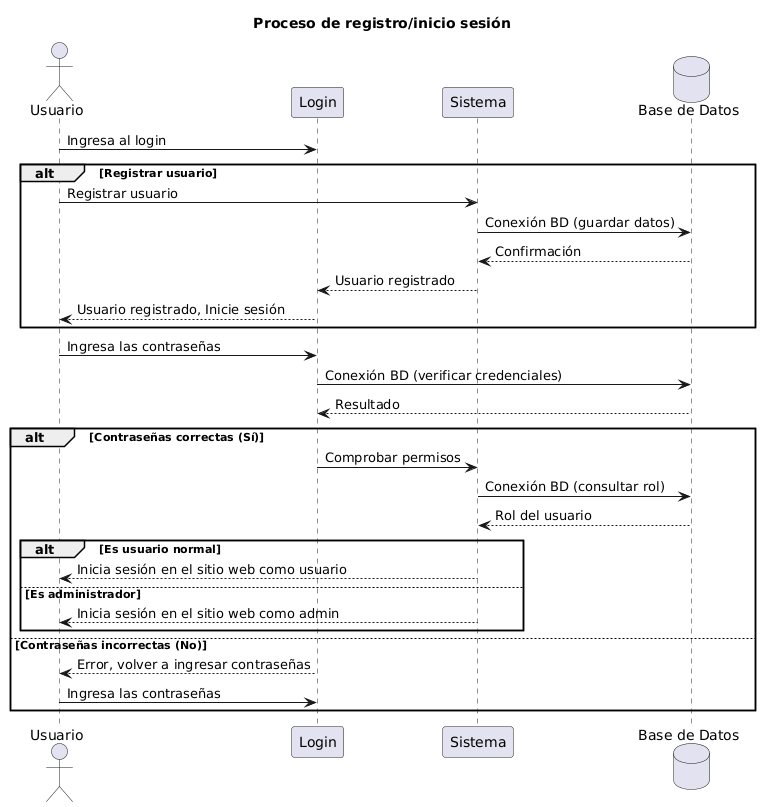

The diagram above was rendered by PlantUML. Its source (embedded in the PNG):
@startuml
title Proceso de registro/inicio sesión

actor Usuario
participant "Login" as Login
participant "Sistema" as Sistema
database "Base de Datos" as BD

Usuario -> Login : Ingresa al login

alt Registrar usuario
    Usuario -> Sistema : Registrar usuario
    Sistema -> BD : Conexión BD (guardar datos)
    BD --> Sistema : Confirmación
    Sistema --> Login : Usuario registrado
    Login --> Usuario: Usuario registrado, Inicie sesión

end

Usuario -> Login : Ingresa las contraseñas

Login -> BD : Conexión BD (verificar credenciales)
BD --> Login : Resultado

alt Contraseñas correctas (Sí)
    Login -> Sistema : Comprobar permisos
    Sistema -> BD : Conexión BD (consultar rol)
    BD --> Sistema : Rol del usuario

    alt Es usuario normal
        Sistema --> Usuario : Inicia sesión en el sitio web como usuario
    else Es administrador
        Sistema --> Usuario : Inicia sesión en el sitio web como admin
    end

else Contraseñas incorrectas (No)
    Login --> Usuario : Error, volver a ingresar contraseñas
    Usuario -> Login : Ingresa las contraseñas
end
@enduml